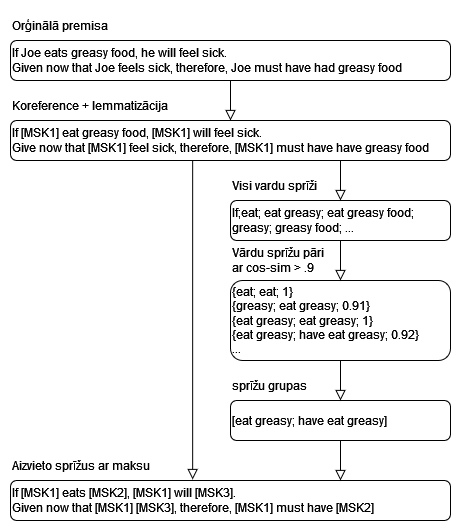

The diagram above was exported from draw.io. Its source (the exported page's mxGraphModel, read from the mxfile embedded in the PNG):
<mxGraphModel dx="1647" dy="931" grid="1" gridSize="10" guides="1" tooltips="1" connect="1" arrows="1" fold="1" page="1" pageScale="1" pageWidth="827" pageHeight="1169" math="0" shadow="0">
  <root>
    <mxCell id="WIyWlLk6GJQsqaUBKTNV-0" />
    <mxCell id="WIyWlLk6GJQsqaUBKTNV-1" parent="WIyWlLk6GJQsqaUBKTNV-0" />
    <mxCell id="WIyWlLk6GJQsqaUBKTNV-2" value="" style="rounded=0;html=1;jettySize=auto;orthogonalLoop=1;fontSize=11;endArrow=block;endFill=0;endSize=8;strokeWidth=1;shadow=0;labelBackgroundColor=none;edgeStyle=orthogonalEdgeStyle;exitX=0.5;exitY=1;exitDx=0;exitDy=0;entryX=0.5;entryY=0;entryDx=0;entryDy=0;" parent="WIyWlLk6GJQsqaUBKTNV-1" source="WIyWlLk6GJQsqaUBKTNV-3" target="3q-1MLw-kvbIVxZf-YPd-1" edge="1">
      <mxGeometry relative="1" as="geometry">
        <mxPoint x="460" y="180" as="sourcePoint" />
        <mxPoint x="360" y="200" as="targetPoint" />
      </mxGeometry>
    </mxCell>
    <mxCell id="WIyWlLk6GJQsqaUBKTNV-3" value="&lt;div align=&quot;left&quot;&gt;If Joe eats greasy food, he will feel sick.&lt;br&gt;&lt;/div&gt;&lt;div align=&quot;left&quot;&gt;Given now that Joe feels sick, therefore, Joe must have had greasy food&lt;/div&gt;" style="rounded=1;whiteSpace=wrap;html=1;fontSize=12;glass=0;strokeWidth=1;shadow=0;align=left;" parent="WIyWlLk6GJQsqaUBKTNV-1" vertex="1">
      <mxGeometry x="160" y="120" width="440" height="40" as="geometry" />
    </mxCell>
    <mxCell id="3q-1MLw-kvbIVxZf-YPd-0" value="Orģinālā premisa" style="text;html=1;align=left;verticalAlign=middle;resizable=0;points=[];autosize=1;strokeColor=none;fillColor=none;" vertex="1" parent="WIyWlLk6GJQsqaUBKTNV-1">
      <mxGeometry x="160" y="90" width="110" height="30" as="geometry" />
    </mxCell>
    <mxCell id="3q-1MLw-kvbIVxZf-YPd-1" value="&lt;div align=&quot;left&quot;&gt;If [MSK1] eat greasy food, [MSK1] will feel sick.&lt;br&gt;&lt;/div&gt;&lt;div align=&quot;left&quot;&gt;Give now that [MSK1] feel sick, therefore, [MSK1] must have have greasy food&lt;/div&gt;" style="rounded=1;whiteSpace=wrap;html=1;fontSize=12;glass=0;strokeWidth=1;shadow=0;align=left;" vertex="1" parent="WIyWlLk6GJQsqaUBKTNV-1">
      <mxGeometry x="160" y="200" width="440" height="40" as="geometry" />
    </mxCell>
    <mxCell id="3q-1MLw-kvbIVxZf-YPd-2" value="Koreference + lemmatizācija" style="text;html=1;align=left;verticalAlign=middle;resizable=0;points=[];autosize=1;strokeColor=none;fillColor=none;" vertex="1" parent="WIyWlLk6GJQsqaUBKTNV-1">
      <mxGeometry x="160" y="170" width="170" height="30" as="geometry" />
    </mxCell>
    <mxCell id="3q-1MLw-kvbIVxZf-YPd-3" value="&lt;div align=&quot;left&quot;&gt;If [MSK1] eats [MSK2], [MSK1] will [MSK3].&lt;br&gt;&lt;/div&gt;&lt;div align=&quot;left&quot;&gt;Given now that [MSK1]&amp;nbsp;[MSK3], therefore, [MSK1] must have [MSK2]&lt;/div&gt;" style="rounded=1;whiteSpace=wrap;html=1;fontSize=12;glass=0;strokeWidth=1;shadow=0;align=left;" vertex="1" parent="WIyWlLk6GJQsqaUBKTNV-1">
      <mxGeometry x="160" y="560" width="440" height="40" as="geometry" />
    </mxCell>
    <mxCell id="3q-1MLw-kvbIVxZf-YPd-5" value="" style="rounded=0;html=1;jettySize=auto;orthogonalLoop=1;fontSize=11;endArrow=block;endFill=0;endSize=8;strokeWidth=1;shadow=0;labelBackgroundColor=none;edgeStyle=orthogonalEdgeStyle;exitX=0.414;exitY=1.004;exitDx=0;exitDy=0;entryX=0.414;entryY=-0.025;entryDx=0;entryDy=0;entryPerimeter=0;exitPerimeter=0;" edge="1" parent="WIyWlLk6GJQsqaUBKTNV-1" source="3q-1MLw-kvbIVxZf-YPd-1" target="3q-1MLw-kvbIVxZf-YPd-3">
      <mxGeometry relative="1" as="geometry">
        <mxPoint x="360" y="250.0000000000001" as="sourcePoint" />
        <mxPoint x="360" y="570" as="targetPoint" />
      </mxGeometry>
    </mxCell>
    <mxCell id="3q-1MLw-kvbIVxZf-YPd-6" value="&lt;div align=&quot;left&quot;&gt;If;eat; eat greasy; eat greasy food; greasy; greasy food; ...&lt;br&gt;&lt;/div&gt;" style="rounded=1;whiteSpace=wrap;html=1;fontSize=12;glass=0;strokeWidth=1;shadow=0;align=left;" vertex="1" parent="WIyWlLk6GJQsqaUBKTNV-1">
      <mxGeometry x="380" y="280" width="220" height="40" as="geometry" />
    </mxCell>
    <mxCell id="3q-1MLw-kvbIVxZf-YPd-7" value="" style="rounded=0;html=1;jettySize=auto;orthogonalLoop=1;fontSize=11;endArrow=block;endFill=0;endSize=8;strokeWidth=1;shadow=0;labelBackgroundColor=none;edgeStyle=orthogonalEdgeStyle;exitX=0.75;exitY=1;exitDx=0;exitDy=0;entryX=0.5;entryY=0;entryDx=0;entryDy=0;" edge="1" parent="WIyWlLk6GJQsqaUBKTNV-1" source="3q-1MLw-kvbIVxZf-YPd-1" target="3q-1MLw-kvbIVxZf-YPd-6">
      <mxGeometry relative="1" as="geometry">
        <mxPoint x="530" y="260" as="sourcePoint" />
        <mxPoint x="530" y="270" as="targetPoint" />
      </mxGeometry>
    </mxCell>
    <mxCell id="3q-1MLw-kvbIVxZf-YPd-8" value="Visi vardu sprīži" style="text;html=1;align=left;verticalAlign=middle;resizable=0;points=[];autosize=1;strokeColor=none;fillColor=none;" vertex="1" parent="WIyWlLk6GJQsqaUBKTNV-1">
      <mxGeometry x="380" y="250" width="110" height="30" as="geometry" />
    </mxCell>
    <mxCell id="3q-1MLw-kvbIVxZf-YPd-9" value="&lt;div align=&quot;left&quot;&gt;{eat; eat; 1}&lt;/div&gt;&lt;div align=&quot;left&quot;&gt;{greasy; eat greasy; 0.91}&lt;/div&gt;&lt;div align=&quot;left&quot;&gt;{eat greasy; eat greasy; 1}&lt;br&gt;&lt;/div&gt;&lt;div align=&quot;left&quot;&gt;{eat greasy; have eat greasy; 0.92}&amp;nbsp;&lt;/div&gt;&lt;div align=&quot;left&quot;&gt;...&lt;br&gt;&lt;/div&gt;" style="rounded=1;whiteSpace=wrap;html=1;fontSize=12;glass=0;strokeWidth=1;shadow=0;align=left;" vertex="1" parent="WIyWlLk6GJQsqaUBKTNV-1">
      <mxGeometry x="380" y="360" width="220" height="80" as="geometry" />
    </mxCell>
    <mxCell id="3q-1MLw-kvbIVxZf-YPd-10" value="&lt;div&gt;Vārdu sprīžu pāri&amp;nbsp;&lt;/div&gt;&lt;div&gt;ar cos-sim &amp;gt; .9&lt;/div&gt;" style="text;html=1;align=left;verticalAlign=middle;resizable=0;points=[];autosize=1;strokeColor=none;fillColor=none;" vertex="1" parent="WIyWlLk6GJQsqaUBKTNV-1">
      <mxGeometry x="380" y="320" width="120" height="40" as="geometry" />
    </mxCell>
    <mxCell id="3q-1MLw-kvbIVxZf-YPd-11" value="" style="rounded=0;html=1;jettySize=auto;orthogonalLoop=1;fontSize=11;endArrow=block;endFill=0;endSize=8;strokeWidth=1;shadow=0;labelBackgroundColor=none;edgeStyle=orthogonalEdgeStyle;exitX=0.5;exitY=1;exitDx=0;exitDy=0;entryX=0.5;entryY=0;entryDx=0;entryDy=0;" edge="1" parent="WIyWlLk6GJQsqaUBKTNV-1" source="3q-1MLw-kvbIVxZf-YPd-6" target="3q-1MLw-kvbIVxZf-YPd-9">
      <mxGeometry relative="1" as="geometry">
        <mxPoint x="500" y="250" as="sourcePoint" />
        <mxPoint x="500" y="300" as="targetPoint" />
      </mxGeometry>
    </mxCell>
    <mxCell id="3q-1MLw-kvbIVxZf-YPd-12" value="[eat greasy; have eat greasy]" style="rounded=1;whiteSpace=wrap;html=1;fontSize=12;glass=0;strokeWidth=1;shadow=0;align=left;" vertex="1" parent="WIyWlLk6GJQsqaUBKTNV-1">
      <mxGeometry x="380" y="480" width="220" height="40" as="geometry" />
    </mxCell>
    <mxCell id="3q-1MLw-kvbIVxZf-YPd-13" value="" style="rounded=0;html=1;jettySize=auto;orthogonalLoop=1;fontSize=11;endArrow=block;endFill=0;endSize=8;strokeWidth=1;shadow=0;labelBackgroundColor=none;edgeStyle=orthogonalEdgeStyle;exitX=0.5;exitY=1;exitDx=0;exitDy=0;entryX=0.5;entryY=0;entryDx=0;entryDy=0;" edge="1" parent="WIyWlLk6GJQsqaUBKTNV-1" source="3q-1MLw-kvbIVxZf-YPd-9" target="3q-1MLw-kvbIVxZf-YPd-12">
      <mxGeometry relative="1" as="geometry">
        <mxPoint x="500" y="250" as="sourcePoint" />
        <mxPoint x="500" y="300" as="targetPoint" />
      </mxGeometry>
    </mxCell>
    <mxCell id="3q-1MLw-kvbIVxZf-YPd-14" value="sprīžu grupas" style="text;html=1;align=left;verticalAlign=middle;resizable=0;points=[];autosize=1;strokeColor=none;fillColor=none;" vertex="1" parent="WIyWlLk6GJQsqaUBKTNV-1">
      <mxGeometry x="380" y="450" width="90" height="30" as="geometry" />
    </mxCell>
    <mxCell id="3q-1MLw-kvbIVxZf-YPd-15" value="" style="rounded=0;html=1;jettySize=auto;orthogonalLoop=1;fontSize=11;endArrow=block;endFill=0;endSize=8;strokeWidth=1;shadow=0;labelBackgroundColor=none;edgeStyle=orthogonalEdgeStyle;exitX=0.5;exitY=1;exitDx=0;exitDy=0;entryX=0.75;entryY=0;entryDx=0;entryDy=0;" edge="1" parent="WIyWlLk6GJQsqaUBKTNV-1" source="3q-1MLw-kvbIVxZf-YPd-12" target="3q-1MLw-kvbIVxZf-YPd-3">
      <mxGeometry relative="1" as="geometry">
        <mxPoint x="500" y="450" as="sourcePoint" />
        <mxPoint x="500" y="490" as="targetPoint" />
      </mxGeometry>
    </mxCell>
    <mxCell id="3q-1MLw-kvbIVxZf-YPd-16" value="Aizvieto sprīžus ar maksu" style="text;html=1;align=left;verticalAlign=middle;resizable=0;points=[];autosize=1;strokeColor=none;fillColor=none;" vertex="1" parent="WIyWlLk6GJQsqaUBKTNV-1">
      <mxGeometry x="160" y="530" width="160" height="30" as="geometry" />
    </mxCell>
  </root>
</mxGraphModel>